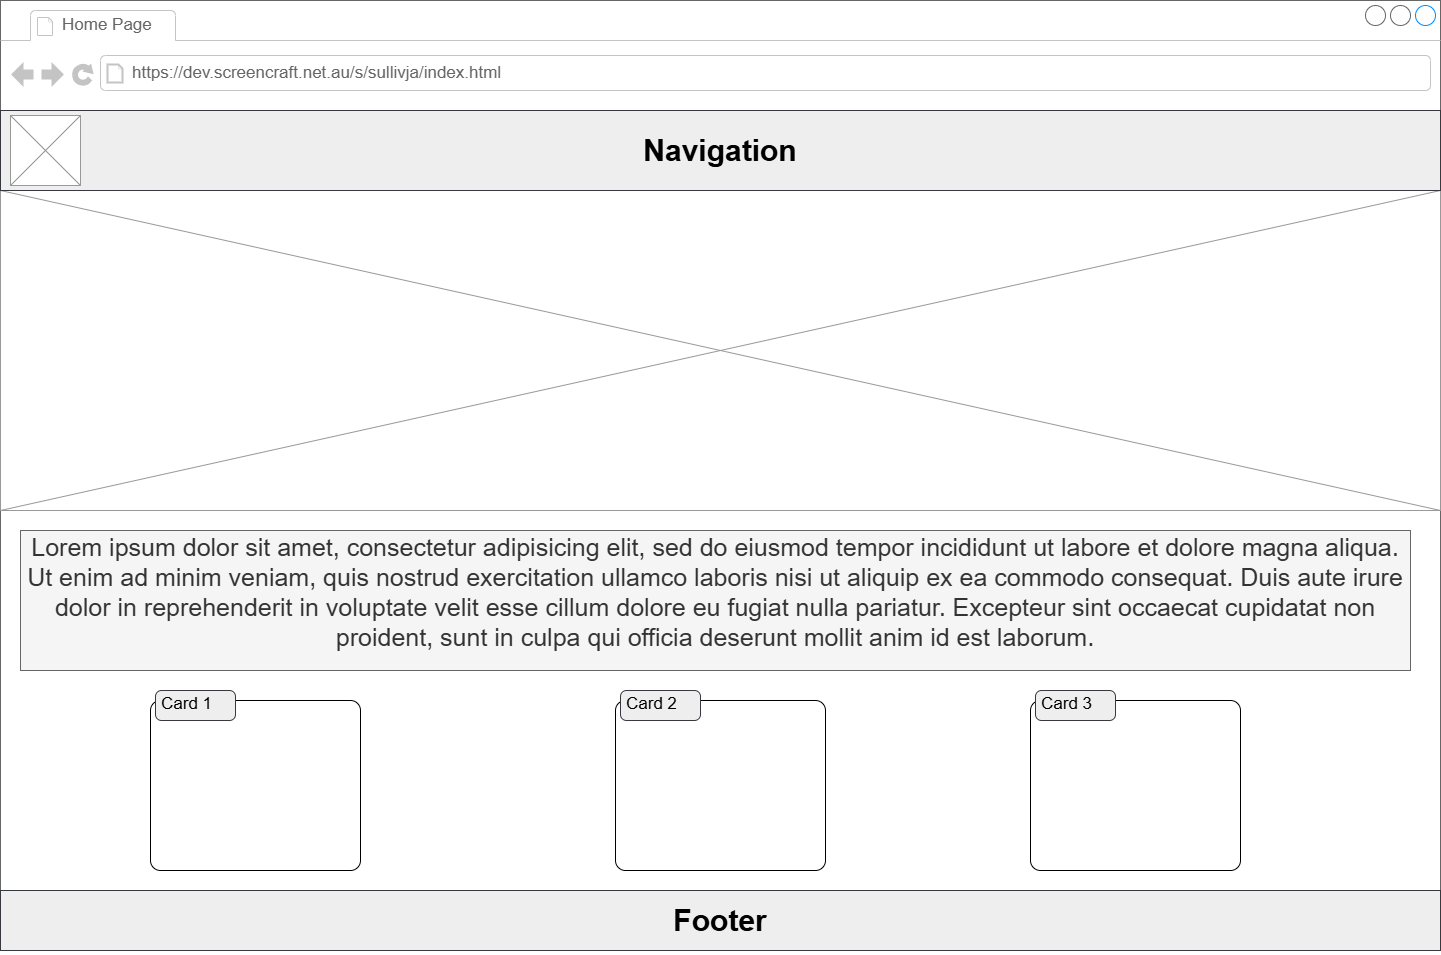

The diagram above was exported from draw.io. Its source (the exported page's mxGraphModel, read from the mxfile embedded in the PNG):
<mxGraphModel dx="5927" dy="2054" grid="1" gridSize="10" guides="1" tooltips="1" connect="1" arrows="1" fold="1" page="1" pageScale="1" pageWidth="850" pageHeight="1100" math="0" shadow="0">
  <root>
    <mxCell id="0" />
    <mxCell id="1" parent="0" />
    <UserObject label="&lt;mxGraphModel&gt;&lt;root&gt;&lt;mxCell id=&quot;0&quot;/&gt;&lt;mxCell id=&quot;1&quot; parent=&quot;0&quot;/&gt;&lt;mxCell id=&quot;2&quot; parent=&quot;1&quot; style=&quot;shape=mxgraph.mockup.containers.marginRect;rectMarginTop=10;strokeWidth=1;dashed=0;rounded=1;arcSize=5;recursiveResize=0;html=1;whiteSpace=wrap;&quot; value=&quot;&amp;lt;span style=&amp;quot;color: rgba(0, 0, 0, 0); font-family: monospace; font-size: 0px; text-align: start; white-space: nowrap;&amp;quot;&amp;gt;%3CmxGraphModel%3E%3Croot%3E%3CmxCell%20id%3D%220%22%2F%3E%3CmxCell%20id%3D%221%22%20parent%3D%220%22%2F%3E%3CmxCell%20id%3D%222%22%20parent%3D%221%22%20style%3D%22text%3Bhtml%3D1%3BwhiteSpace%3Dwrap%3BstrokeColor%3D%2336393d%3BfillColor%3D%23eeeeee%3Balign%3Dcenter%3BverticalAlign%3Dmiddle%3Brounded%3D0%3B%22%20value%3D%22%26lt%3Bh1%26gt%3B%26lt%3Bfont%20style%3D%26quot%3Bfont-size%3A%2030px%3B%26quot%3B%26gt%3BNavigation%26lt%3B%2Ffont%26gt%3B%26lt%3B%2Fh1%26gt%3B%22%20vertex%3D%221%22%3E%3CmxGeometry%20height%3D%2280%22%20width%3D%221440%22%20x%3D%22-4110%22%20y%3D%22-990%22%20as%3D%22geometry%22%2F%3E%3C%2FmxCell%3E%3C%2Froot%3E%3C%2FmxGraphModel%3E" link="&lt;mxGraphModel&gt;&lt;root&gt;&lt;mxCell id=&quot;0&quot;/&gt;&lt;mxCell id=&quot;1&quot; parent=&quot;0&quot;/&gt;&lt;mxCell id=&quot;2&quot; parent=&quot;1&quot; style=&quot;shape=mxgraph.mockup.containers.marginRect;rectMarginTop=10;strokeWidth=1;dashed=0;rounded=1;arcSize=5;recursiveResize=0;html=1;whiteSpace=wrap;&quot; value=&quot;&amp;lt;span style=&amp;quot;color: rgba(0, 0, 0, 0); font-family: monospace; font-size: 0px; text-align: start; white-space: nowrap;&amp;quot;&amp;gt;%3CmxGraphModel%3E%3Croot%3E%3CmxCell%20id%3D%220%22%2F%3E%3CmxCell%20id%3D%221%22%20parent%3D%220%22%2F%3E%3CmxCell%20id%3D%222%22%20parent%3D%221%22%20style%3D%22text%3Bhtml%3D1%3BwhiteSpace%3Dwrap%3BstrokeColor%3D%2336393d%3BfillColor%3D%23eeeeee%3Balign%3Dcenter%3BverticalAlign%3Dmiddle%3Brounded%3D0%3B%22%20value%3D%22%26lt%3Bh1%26gt%3B%26lt%3Bfont%20style%3D%26quot%3Bfont-size%3A%2030px%3B%26quot%3B%26gt%3BNavigation%26lt%3B%2Ffont%26gt%3B%26lt%3B%2Fh1%26gt%3B%22%20vertex%3D%221%22%3E%3CmxGeometry%20height%3D%2280%22%20width%3D%221440%22%20x%3D%22-4110%22%20y%3D%22-990%22%20as%3D%22geometry%22%2F%3E%3C%2FmxCell%3E%3C%2Froot%3E%3C%2FmxGraphModel%3E" id="QMbXhmtJmUpwHqdM4bp--23">
      <mxCell parent="1" style="strokeWidth=1;shadow=0;dashed=0;align=center;html=1;shape=mxgraph.mockup.containers.browserWindow;rSize=0;strokeColor=#666666;strokeColor2=#008cff;strokeColor3=#c4c4c4;mainText=,;recursiveResize=0;" vertex="1">
        <mxGeometry height="950" width="1440" x="-4110" y="-1100" as="geometry" />
      </mxCell>
    </UserObject>
    <mxCell id="QMbXhmtJmUpwHqdM4bp--24" parent="QMbXhmtJmUpwHqdM4bp--23" style="strokeWidth=1;shadow=0;dashed=0;align=center;html=1;shape=mxgraph.mockup.containers.anchor;fontSize=17;fontColor=#666666;align=left;whiteSpace=wrap;" value="Home Page" vertex="1">
      <mxGeometry height="26" width="110" x="60" y="12" as="geometry" />
    </mxCell>
    <mxCell id="QMbXhmtJmUpwHqdM4bp--25" parent="QMbXhmtJmUpwHqdM4bp--23" style="strokeWidth=1;shadow=0;dashed=0;align=center;html=1;shape=mxgraph.mockup.containers.anchor;rSize=0;fontSize=17;fontColor=#666666;align=left;" value="https://dev.screencraft.net.au/s/sullivja/index.html" vertex="1">
      <mxGeometry height="26" width="250" x="130" y="60" as="geometry" />
    </mxCell>
    <mxCell id="QMbXhmtJmUpwHqdM4bp--10" parent="QMbXhmtJmUpwHqdM4bp--23" style="text;html=1;whiteSpace=wrap;strokeColor=#36393d;fillColor=#eeeeee;align=center;verticalAlign=middle;rounded=0;" value="&lt;h1&gt;&lt;font style=&quot;font-size: 30px;&quot;&gt;Footer&lt;/font&gt;&lt;/h1&gt;" vertex="1">
      <mxGeometry height="60" width="1440" y="890" as="geometry" />
    </mxCell>
    <mxCell id="QMbXhmtJmUpwHqdM4bp--26" parent="QMbXhmtJmUpwHqdM4bp--23" style="shape=mxgraph.mockup.containers.marginRect;rectMarginTop=10;strokeWidth=1;dashed=0;rounded=1;arcSize=5;recursiveResize=0;html=1;whiteSpace=wrap;" value="&lt;span style=&quot;color: rgba(0, 0, 0, 0); font-family: monospace; font-size: 0px; text-align: start; white-space: nowrap;&quot;&gt;%3CmxGraphModel%3E%3Croot%3E%3CmxCell%20id%3D%220%22%2F%3E%3CmxCell%20id%3D%221%22%20parent%3D%220%22%2F%3E%3CmxCell%20id%3D%222%22%20parent%3D%221%22%20style%3D%22text%3Bhtml%3D1%3BwhiteSpace%3Dwrap%3BstrokeColor%3D%2336393d%3BfillColor%3D%23eeeeee%3Balign%3Dcenter%3BverticalAlign%3Dmiddle%3Brounded%3D0%3B%22%20value%3D%22%26lt%3Bh1%26gt%3B%26lt%3Bfont%20style%3D%26quot%3Bfont-size%3A%2030px%3B%26quot%3B%26gt%3BNavigation%26lt%3B%2Ffont%26gt%3B%26lt%3B%2Fh1%26gt%3B%22%20vertex%3D%221%22%3E%3CmxGeometry%20height%3D%2280%22%20width%3D%221440%22%20x%3D%22-4110%22%20y%3D%22-990%22%20as%3D%22geometry%22%2F%3E%3C%2FmxCell%3E%3C%2Froot%3E%3C%2FmxGraphModel%3E&lt;/span&gt;" vertex="1">
      <mxGeometry height="180" width="210" x="615" y="690" as="geometry" />
    </mxCell>
    <mxCell id="QMbXhmtJmUpwHqdM4bp--27" parent="QMbXhmtJmUpwHqdM4bp--26" style="shape=rect;strokeWidth=1;dashed=0;rounded=1;arcSize=20;fontSize=17;spacing=2;spacingTop=-2;align=left;autosize=1;spacingLeft=4;resizeWidth=0;resizeHeight=0;perimeter=none;html=1;whiteSpace=wrap;fillColor=#eeeeee;strokeColor=#36393d;" value="Card 2" vertex="1">
      <mxGeometry height="30" width="80" x="5" as="geometry" />
    </mxCell>
    <mxCell id="QMbXhmtJmUpwHqdM4bp--29" parent="QMbXhmtJmUpwHqdM4bp--23" style="shape=mxgraph.mockup.containers.marginRect;rectMarginTop=10;strokeWidth=1;dashed=0;rounded=1;arcSize=5;recursiveResize=0;html=1;whiteSpace=wrap;" value="&lt;span style=&quot;color: rgba(0, 0, 0, 0); font-family: monospace; font-size: 0px; text-align: start; white-space: nowrap;&quot;&gt;%3CmxGraphModel%3E%3Croot%3E%3CmxCell%20id%3D%220%22%2F%3E%3CmxCell%20id%3D%221%22%20parent%3D%220%22%2F%3E%3CmxCell%20id%3D%222%22%20parent%3D%221%22%20style%3D%22text%3Bhtml%3D1%3BwhiteSpace%3Dwrap%3BstrokeColor%3D%2336393d%3BfillColor%3D%23eeeeee%3Balign%3Dcenter%3BverticalAlign%3Dmiddle%3Brounded%3D0%3B%22%20value%3D%22%26lt%3Bh1%26gt%3B%26lt%3Bfont%20style%3D%26quot%3Bfont-size%3A%2030px%3B%26quot%3B%26gt%3BNavigation%26lt%3B%2Ffont%26gt%3B%26lt%3B%2Fh1%26gt%3B%22%20vertex%3D%221%22%3E%3CmxGeometry%20height%3D%2280%22%20width%3D%221440%22%20x%3D%22-4110%22%20y%3D%22-990%22%20as%3D%22geometry%22%2F%3E%3C%2FmxCell%3E%3C%2Froot%3E%3C%2FmxGraphModel%3E&lt;/span&gt;" vertex="1">
      <mxGeometry height="180" width="210" x="1030" y="690" as="geometry" />
    </mxCell>
    <mxCell id="QMbXhmtJmUpwHqdM4bp--30" parent="QMbXhmtJmUpwHqdM4bp--29" style="shape=rect;strokeWidth=1;dashed=0;rounded=1;arcSize=20;fontSize=17;spacing=2;spacingTop=-2;align=left;autosize=1;spacingLeft=4;resizeWidth=0;resizeHeight=0;perimeter=none;html=1;whiteSpace=wrap;fillColor=#eeeeee;strokeColor=#36393d;" value="Card 3" vertex="1">
      <mxGeometry height="30" width="80" x="5" as="geometry" />
    </mxCell>
    <mxCell id="QMbXhmtJmUpwHqdM4bp--31" parent="QMbXhmtJmUpwHqdM4bp--23" style="shape=mxgraph.mockup.containers.marginRect;rectMarginTop=10;strokeWidth=1;dashed=0;rounded=1;arcSize=5;recursiveResize=0;html=1;whiteSpace=wrap;" value="&lt;span style=&quot;color: rgba(0, 0, 0, 0); font-family: monospace; font-size: 0px; text-align: start; white-space: nowrap;&quot;&gt;%3CmxGraphModel%3E%3Croot%3E%3CmxCell%20id%3D%220%22%2F%3E%3CmxCell%20id%3D%221%22%20parent%3D%220%22%2F%3E%3CmxCell%20id%3D%222%22%20parent%3D%221%22%20style%3D%22text%3Bhtml%3D1%3BwhiteSpace%3Dwrap%3BstrokeColor%3D%2336393d%3BfillColor%3D%23eeeeee%3Balign%3Dcenter%3BverticalAlign%3Dmiddle%3Brounded%3D0%3B%22%20value%3D%22%26lt%3Bh1%26gt%3B%26lt%3Bfont%20style%3D%26quot%3Bfont-size%3A%2030px%3B%26quot%3B%26gt%3BNavigation%26lt%3B%2Ffont%26gt%3B%26lt%3B%2Fh1%26gt%3B%22%20vertex%3D%221%22%3E%3CmxGeometry%20height%3D%2280%22%20width%3D%221440%22%20x%3D%22-4110%22%20y%3D%22-990%22%20as%3D%22geometry%22%2F%3E%3C%2FmxCell%3E%3C%2Froot%3E%3C%2FmxGraphModel%3E&lt;/span&gt;" vertex="1">
      <mxGeometry height="180" width="210" x="150" y="690" as="geometry" />
    </mxCell>
    <mxCell id="QMbXhmtJmUpwHqdM4bp--32" parent="QMbXhmtJmUpwHqdM4bp--31" style="shape=rect;strokeWidth=1;dashed=0;rounded=1;arcSize=20;fontSize=17;spacing=2;spacingTop=-2;align=left;autosize=1;spacingLeft=4;resizeWidth=0;resizeHeight=0;perimeter=none;html=1;whiteSpace=wrap;fillColor=#eeeeee;strokeColor=#36393d;" value="Card 1" vertex="1">
      <mxGeometry height="30" width="80" x="5" as="geometry" />
    </mxCell>
    <mxCell id="QMbXhmtJmUpwHqdM4bp--4" parent="1" style="verticalLabelPosition=bottom;shadow=0;dashed=0;align=center;html=1;verticalAlign=top;strokeWidth=1;shape=mxgraph.mockup.graphics.simpleIcon;strokeColor=#999999;" value="" vertex="1">
      <mxGeometry height="320" width="1440" x="-4110" y="-910" as="geometry" />
    </mxCell>
    <mxCell id="QMbXhmtJmUpwHqdM4bp--9" parent="1" style="text;spacingTop=-5;whiteSpace=wrap;html=1;align=center;fontSize=25;fontFamily=Helvetica;fillColor=#f5f5f5;strokeColor=#666666;fontColor=#333333;verticalAlign=top;" value="Lorem ipsum dolor sit amet, consectetur adipisicing elit, sed do eiusmod tempor incididunt ut labore et dolore magna aliqua. Ut enim ad minim veniam, quis nostrud exercitation ullamco laboris nisi ut aliquip ex ea commodo consequat. Duis aute irure dolor in reprehenderit in voluptate velit esse cillum dolore eu fugiat nulla pariatur. Excepteur sint occaecat cupidatat non proident, sunt in culpa qui officia deserunt mollit anim id est laborum.&lt;div&gt;&lt;br&gt;&lt;/div&gt;" vertex="1">
      <mxGeometry height="140" width="1390" x="-4090" y="-570" as="geometry" />
    </mxCell>
    <mxCell id="kD1w-AdovWOie1ZNq6Ha-1" connectable="0" parent="1" style="group" value="" vertex="1">
      <mxGeometry height="80" width="1440" x="-4110" y="-990" as="geometry" />
    </mxCell>
    <mxCell id="QMbXhmtJmUpwHqdM4bp--5" parent="kD1w-AdovWOie1ZNq6Ha-1" style="text;html=1;whiteSpace=wrap;strokeColor=#36393d;fillColor=#eeeeee;align=center;verticalAlign=middle;rounded=0;" value="&lt;h1&gt;&lt;font style=&quot;font-size: 30px;&quot;&gt;Navigation&lt;/font&gt;&lt;/h1&gt;" vertex="1">
      <mxGeometry height="80" width="1440" as="geometry" />
    </mxCell>
    <mxCell id="QMbXhmtJmUpwHqdM4bp--7" parent="kD1w-AdovWOie1ZNq6Ha-1" style="verticalLabelPosition=bottom;shadow=0;dashed=0;align=center;html=1;verticalAlign=top;strokeWidth=1;shape=mxgraph.mockup.graphics.simpleIcon;strokeColor=#999999;" value="" vertex="1">
      <mxGeometry height="70" width="70" x="10" y="5" as="geometry" />
    </mxCell>
  </root>
</mxGraphModel>